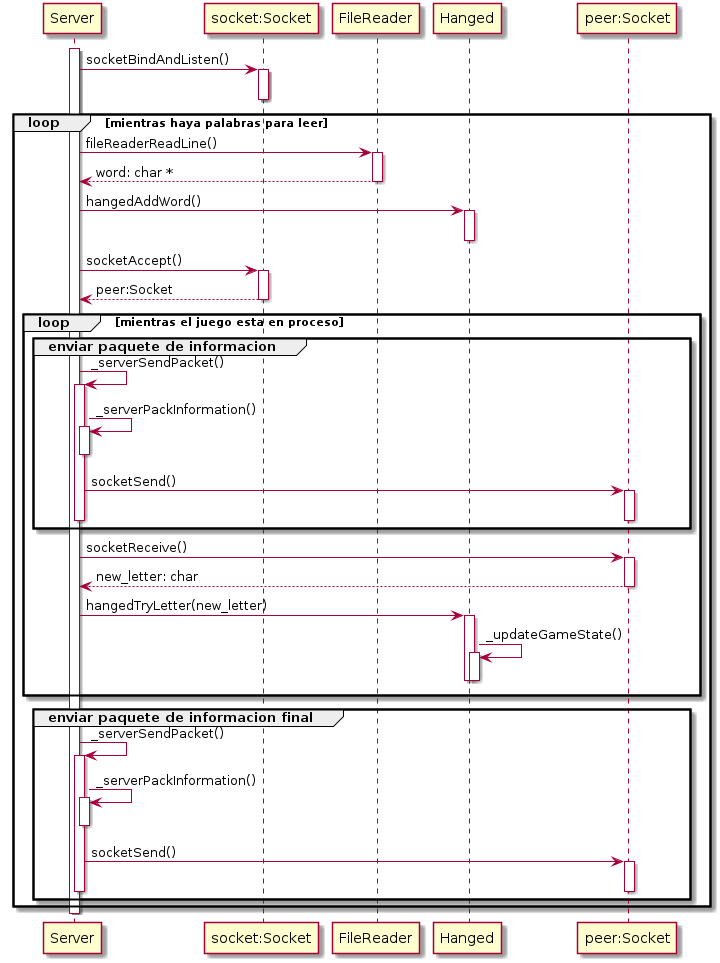

The diagram above was rendered by PlantUML. Its source (embedded in the PNG):
@startuml server_sequence

activate Server
Server -> "socket:Socket": socketBindAndListen()
activate "socket:Socket"
deactivate "socket:Socket"

loop mientras haya palabras para leer
Server -> FileReader: fileReaderReadLine()
activate FileReader
return word: char *
Server -> Hanged: hangedAddWord()
activate Hanged
deactivate Hanged
Server -> "socket:Socket": socketAccept()
activate "socket:Socket"
return peer:Socket

loop mientras el juego esta en proceso
    group enviar paquete de informacion
    Server -> Server: _serverSendPacket()
    activate Server
    Server -> Server: _serverPackInformation()
    activate Server
    deactivate Server
    Server -> "peer:Socket": socketSend()
    activate "peer:Socket"
    deactivate "peer:Socket"
    deactivate Server
    end
    Server -> "peer:Socket": socketReceive()
    activate "peer:Socket"
    return new_letter: char
    Server -> Hanged : hangedTryLetter(new_letter)
    activate Hanged
    Hanged -> Hanged: _updateGameState()
    activate Hanged
    deactivate Hanged
    deactivate Hanged
end
    group enviar paquete de informacion final
    Server -> Server: _serverSendPacket()
    activate Server
    Server -> Server: _serverPackInformation()
    activate Server
    deactivate Server
    Server -> "peer:Socket": socketSend()
    activate "peer:Socket"
    deactivate "peer:Socket"
    deactivate Server
    end

end

deactivate Server




@enduml